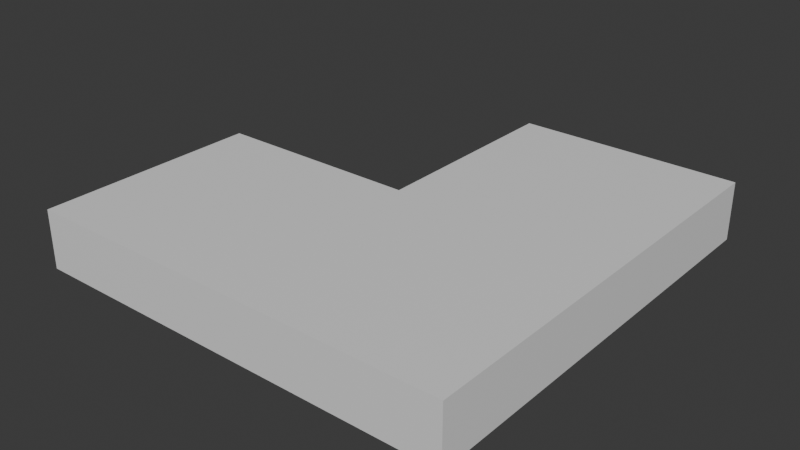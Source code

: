 # Source: Cable_90_Left.blend  (saved by Blender 4.2.66; exported with 4.5.12 LTS)
import bpy
from mathutils import Matrix  # noqa: F401  (used for matrix-valued properties, if any)

bpy.ops.wm.read_factory_settings(use_empty=True)
scene = bpy.context.scene
scene.name = 'Scene'

# ---- collections
col_collection = bpy.data.collections.new('Collection'); scene.collection.children.link(col_collection)

# ---- materials (node trees are filled in below, after node groups)
mat_material = bpy.data.materials.new('Material')
mat_material.alpha_threshold = 0.0
mat_material.use_transparent_shadow = False
mat_material.roughness = 0.5
mat_material.line_color = (0.0, 0.0, 0.0, 1.0)

# ---- material node trees
mat_material.use_nodes = True; mat_material.node_tree.nodes.clear()
_N = mat_material.node_tree.nodes; _L = mat_material.node_tree.links
n0 = _N.new('ShaderNodeOutputMaterial'); n0.name = 'Material Output'; n0.location = (300, 300)
n1 = _N.new('ShaderNodeBsdfPrincipled'); n1.name = 'Principled BSDF'; n1.location = (10, 300)
n1.inputs[3].default_value = 1.45
_L.new(n1.outputs[0], n0.inputs[0])
n0.is_active_output = True

# ---- world
world_world = bpy.data.worlds.new('World'); scene.world = world_world
world_world.use_nodes = True; world_world.node_tree.nodes.clear()
_N = world_world.node_tree.nodes; _L = world_world.node_tree.links
n0 = _N.new('ShaderNodeOutputWorld'); n0.name = 'World Output'; n0.location = (300, 300)
n1 = _N.new('ShaderNodeBackground'); n1.name = 'Background'; n1.location = (10, 300)
n1.inputs[0].default_value = (0.05088, 0.05088, 0.05088, 1.0)
_L.new(n1.outputs[0], n0.inputs[0])
n0.is_active_output = True
world_world.color = (0.05088, 0.05088, 0.05088)
world_world.sun_shadow_jitter_overblur = 0.0

# ---- meshes
me_cube = bpy.data.meshes.new('Cube')
me_cube.from_pydata([(-0.5, 0.175, -0.9088), (-0.5, -0.175, -0.9088), (-0.5, 0.175, -1.0), (-0.5, -0.175, -1.0), (-0.175, 0.175, -0.9088), (0.175, -0.175, -1.0), (0.175, -0.175, -0.9088), (-0.175, 0.175, -1.0), (-0.175, 0.5, -0.9088), (0.175, 0.5, -0.9088), (-0.175, 0.5, -1.0), (0.175, 0.5, -1.0)], [], [(0, 2, 3, 1), (6, 1, 3, 5), (5, 3, 2, 7), (4, 0, 1, 6), (7, 2, 0, 4), (8, 9, 11, 10), (6, 5, 11, 9), (5, 7, 10, 11), (4, 6, 9, 8), (7, 4, 8, 10)])
_uv = me_cube.uv_layers.new(name='UVMap')
_uv.uv.foreach_set('vector', [1.0, 1.0, 1.0, 1.0, 0.0, 1.0, 0.0, 1.0, -4.47e-08, 0.5, 0.0, 1.0, 0.0, 1.0, 1.49e-08, 0.5, 1.49e-08, 0.5, 0.0, 1.0, 1.0, 1.0, 1.0, 0.5, 1.0, 0.5, 1.0, 1.0, 0.0, 1.0, -4.47e-08, 0.5, 1.0, 0.5, 1.0, 1.0, 1.0, 1.0, 1.0, 0.5, 1.0, 0.0, 0.0, 2.98e-08, 0.0, 2.98e-08, 1.0, 0.0, -4.47e-08, 0.5, 1.49e-08, 0.5, 0.0, 2.98e-08, 0.0, 2.98e-08, 1.49e-08, 0.5, 1.0, 0.5, 1.0, 0.0, 0.0, 2.98e-08, 1.0, 0.5, -4.47e-08, 0.5, 0.0, 2.98e-08, 1.0, 0.0, 1.0, 0.5, 1.0, 0.5, 1.0, 0.0, 1.0, 0.0])
me_cube.materials.append(mat_material)
me_cube.use_mirror_vertex_groups = False
me_cube.update()

# ---- objects
ob_cube = bpy.data.objects.new('Cube', me_cube)
ob_empty = bpy.data.objects.new('Empty', None)

# ---- transforms, parenting, visibility, modifiers, constraints
ob_cube.location = (0.0, 0.0, 1.0)
ob_cube.lock_rotations_4d = False
ob_cube.empty_display_type = 'ARROWS'
ob_cube.lineart.crease_threshold = 0.0
ob_empty.location = (0.0, 0.0, 0.0)
ob_empty.rotation_euler = (0.0, -0.0, 0.7854)

# ---- collection membership
col_collection.objects.link(ob_cube)
col_collection.objects.link(ob_empty)

# ---- scene / render settings (as saved in the file)
scene.frame_start = 1; scene.frame_end = 250; scene.frame_set(1)
scene.render.engine = 'BLENDER_EEVEE_NEXT'
bpy.context.view_layer.update()

# ---- added for rendering (the .blend has no active camera and no usable light): camera, sun
cam_auto = bpy.data.cameras.new('AutoCamera')
cam_auto.lens = 50.0
cam_auto.sensor_width = 36.0
cam_auto.clip_end = 1000.0
ob_auto_camera = bpy.data.objects.new('AutoCamera', cam_auto)
scene.collection.objects.link(ob_auto_camera)
ob_auto_camera.location = (0.724733, -0.902179, 0.755369)
ob_auto_camera.rotation_euler = (1.09748, -7.21219e-08, 0.694738)
scene.camera = ob_auto_camera
light_auto_sun = bpy.data.lights.new('AutoSun', 'SUN')
light_auto_sun.energy = 3.0
light_auto_sun.angle = 0.0523599
ob_auto_sun = bpy.data.objects.new('AutoSun', light_auto_sun)
scene.collection.objects.link(ob_auto_sun)
ob_auto_sun.rotation_euler = (0.872665, 0.174533, 0.523599)
bpy.context.view_layer.update()
